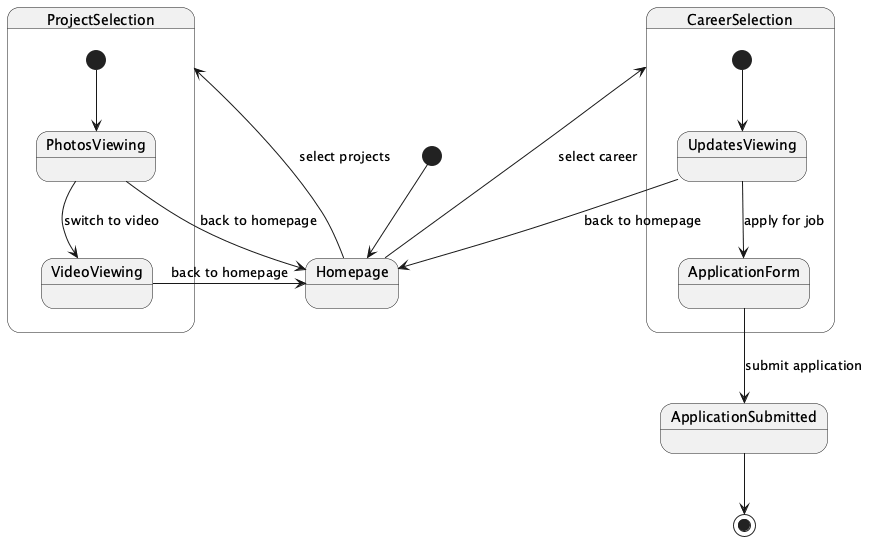

The diagram above was rendered by PlantUML. Its source (embedded in the PNG):
@startuml
[*] --> Homepage
Homepage --> ProjectSelection : select projects
Homepage --> CareerSelection : select career

state ProjectSelection {
  [*] --> PhotosViewing
  PhotosViewing --> Homepage : back to homepage
  PhotosViewing --> VideoViewing : switch to video
}

state CareerSelection {
  [*] --> UpdatesViewing
  UpdatesViewing --> ApplicationForm : apply for job
  UpdatesViewing --> Homepage : back to homepage
}

ApplicationForm --> ApplicationSubmitted : submit application
ApplicationSubmitted --> [*]

VideoViewing --> Homepage : back to homepage
@enduml